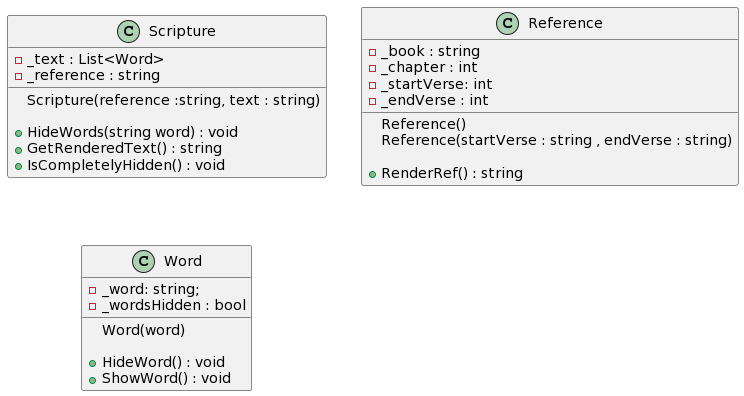

The diagram above was rendered by PlantUML. Its source (embedded in the PNG):
@startuml
class Scripture {
- _text : List<Word>
- _reference : string

Scripture(reference :string, text : string)

+ HideWords(string word) : void
+ GetRenderedText() : string
+ IsCompletelyHidden() : void
}

 

class Reference {
- _book : string
- _chapter : int
- _startVerse: int
- _endVerse : int

Reference()
Reference(startVerse : string , endVerse : string)

+ RenderRef() : string
}

 

class Word {
- _word: string;
- _wordsHidden : bool

Word(word)

+ HideWord() : void
+ ShowWord() : void
}
@enduml